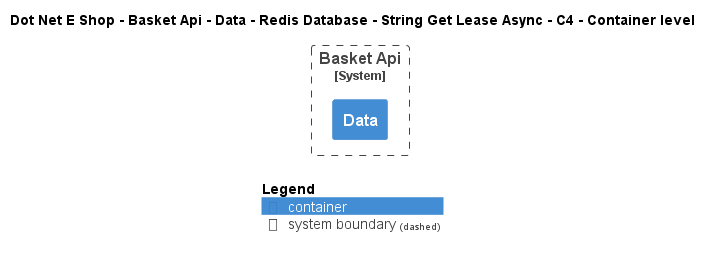

The diagram above was rendered by PlantUML. Its source (embedded in the PNG):
@startuml
!include ..\..\..\..\..\..\..\..\..\.c4s\C4_Container.puml

AddElementTag("c4interflow:lifecycle:new", $bgColor=green, $fontColor=#ffffff, $borderColor=green, $shadowing="False")
AddElementTag("c4interflow:lifecycle:changed", $bgColor=orange, $fontColor=#ffffff, $borderColor=orange, $shadowing="False")
AddElementTag("c4interflow:lifecycle:removed", $bgColor=red, $fontColor=#ffffff, $borderColor=red, $shadowing="False")

AddRelTag("c4interflow:lifecycle:new", $textColor=green, $lineColor=green)
AddRelTag("c4interflow:lifecycle:changed", $textColor=orange, $lineColor=orange)
AddRelTag("c4interflow:lifecycle:removed", $textColor=red, $lineColor=red)

SHOW_PERSON_PORTRAIT()
LAYOUT_TOP_DOWN()

skinparam linetype polyline

title Dot Net E Shop - Basket Api - Data - Redis Database - String Get Lease Async - C4 - Container level


System_Boundary(DotNetEShop.SoftwareSystems.BasketApi, "Basket Api") {
    Container(DotNetEShop.SoftwareSystems.BasketApi.Containers.Data, "Data", "", "")
}



SHOW_LEGEND()
@enduml